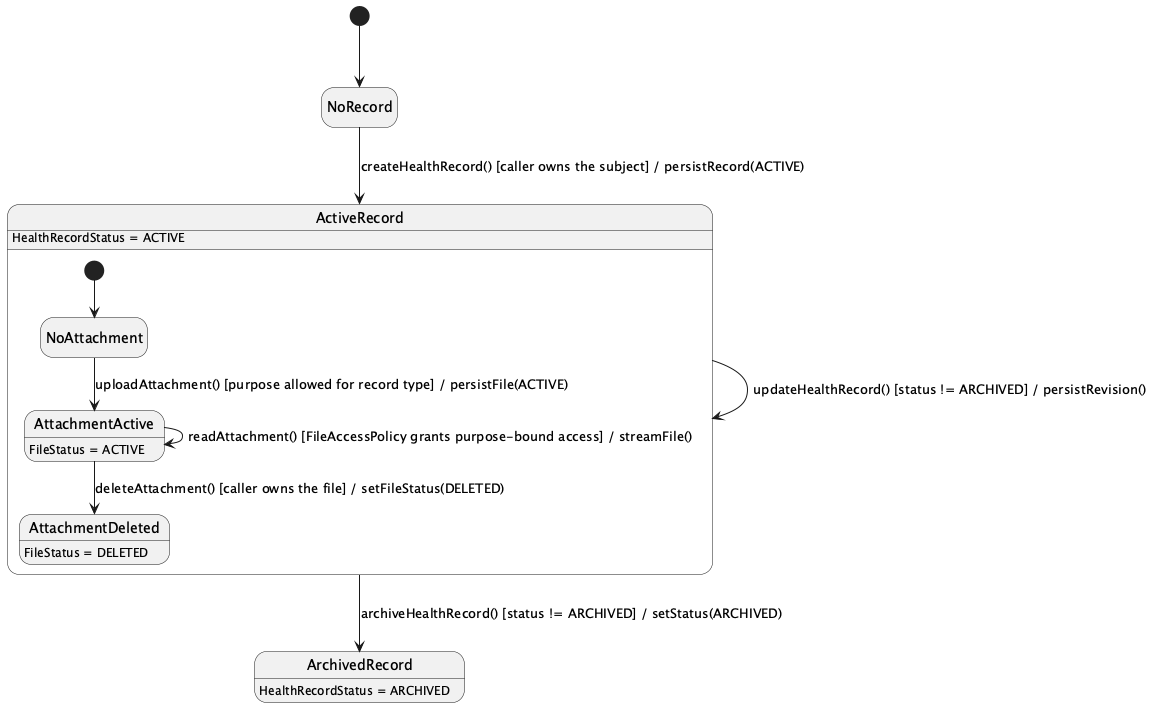

The diagram above was rendered by PlantUML. Its source (embedded in the PNG):
@startuml
hide empty description
[*] --> NoRecord

NoRecord --> ActiveRecord : createHealthRecord() [caller owns the subject] / persistRecord(ACTIVE)
ActiveRecord --> ActiveRecord : updateHealthRecord() [status != ARCHIVED] / persistRevision()
ActiveRecord --> ArchivedRecord : archiveHealthRecord() [status != ARCHIVED] / setStatus(ARCHIVED)

state ActiveRecord {
  [*] --> NoAttachment
  NoAttachment --> AttachmentActive : uploadAttachment() [purpose allowed for record type] / persistFile(ACTIVE)
  AttachmentActive --> AttachmentActive : readAttachment() [FileAccessPolicy grants purpose-bound access] / streamFile()
  AttachmentActive --> AttachmentDeleted : deleteAttachment() [caller owns the file] / setFileStatus(DELETED)
}

ActiveRecord : HealthRecordStatus = ACTIVE
ArchivedRecord : HealthRecordStatus = ARCHIVED
AttachmentActive : FileStatus = ACTIVE
AttachmentDeleted : FileStatus = DELETED
@enduml